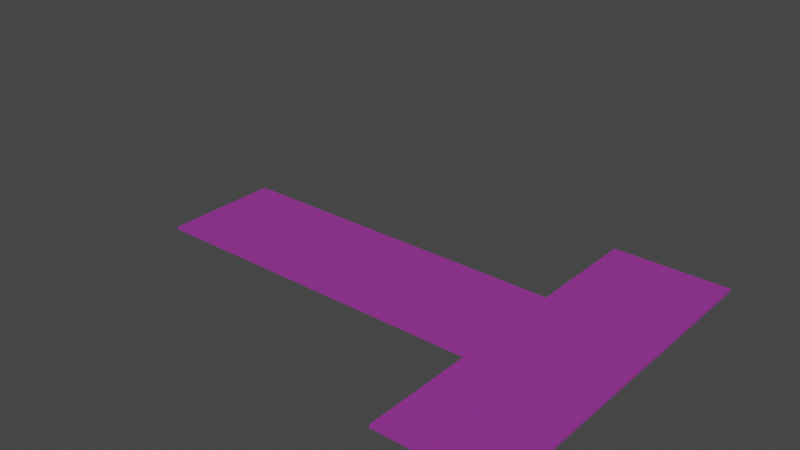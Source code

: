 # Source: CubeNet.blend  (saved by Blender 2.83.20; exported with 4.5.12 LTS)
import bpy
from mathutils import Matrix  # noqa: F401  (used for matrix-valued properties, if any)

bpy.ops.wm.read_factory_settings(use_empty=True)
scene = bpy.context.scene
scene.name = 'Scene'

# ---- collections
col_collection = bpy.data.collections.new('Collection'); scene.collection.children.link(col_collection)
col_collection_2 = bpy.data.collections.new('Collection 2'); scene.collection.children.link(col_collection_2)

# ---- images (referenced by path relative to the original .blend; pixels are not part of the script)
import os
ASSET_DIR = os.environ.get("B2B_ASSET_DIR", "")  # directory of the original .blend (textures are referenced by path, not embedded)
HERE = os.path.dirname(os.path.abspath(__file__))  # packed textures are extracted next to this script under _unpacked/

def load_image(name, relpath, width, height, colorspace="sRGB"):
    """Load a texture the original file referenced (path relative to the .blend, or extracted next to this script)."""
    p = next((c for c in (os.path.join(HERE, relpath), os.path.join(ASSET_DIR, relpath)) if relpath and os.path.exists(c)), "")
    if p:
        img = bpy.data.images.load(p, check_existing=True)
        img.name = name
    else:  # same state as the original file: an image datablock whose file is absent (Cycles renders it pink)
        img = bpy.data.images.new(name, width, height)
        img.source = "FILE"
        img.filepath = "//" + (relpath or name)
    img.colorspace_settings.name = colorspace
    return img
img_cubenetblueprint_png = load_image('CubeNetBlueprint.png', 'CubeNetLayout.png', 1024, 1024, 'sRGB')
img_cubenetblueprint_png_002 = load_image('CubeNetBlueprint.png.002', 'CubeNetLayout.png', 1024, 1024, 'Non-Color')
img_cubenetblueprint_png_004 = load_image('CubeNetBlueprint.png.004', 'CubeNetLayout.png', 1024, 1024, 'sRGB')
img_cubenetblueprint_png_003 = load_image('CubeNetBlueprint.png.003', 'CubeNetLayout.png', 1024, 1024, 'Non-Color')

# ---- materials (node trees are filled in below, after node groups)
mat_material_001 = bpy.data.materials.new('Material.001')
mat_material_001.use_transparent_shadow = False
mat_material_001.roughness = 0.5
mat_material_002 = bpy.data.materials.new('Material.002')
mat_material_002.use_transparent_shadow = False
mat_material_002.roughness = 0.5

# ---- material node trees
mat_material_001.use_nodes = True; mat_material_001.node_tree.nodes.clear()
_N = mat_material_001.node_tree.nodes; _L = mat_material_001.node_tree.links
n0 = _N.new('ShaderNodeBsdfPrincipled'); n0.name = 'Principled BSDF'; n0.location = (10, 300)
n0.distribution = 'GGX'
n0.subsurface_method = 'BURLEY'
n0.inputs[3].default_value = 1.45
n0.inputs[27].default_value = (0.0, 0.0, 0.0, 1.0)
n0.inputs[28].default_value = 1.0
n1 = _N.new('ShaderNodeOutputMaterial'); n1.name = 'Material Output'; n1.location = (300, 300)
n2 = _N.new('ShaderNodeNormalMap'); n2.name = 'Normal Map'; n2.location = (-300, -300)
n2.label = 'Normal/Map'
n2.inputs[0].default_value = 0.0
n3 = _N.new('ShaderNodeTexImage'); n3.name = 'Image Texture'; n3.location = (-300, 600)
n3.image = img_cubenetblueprint_png
n4 = _N.new('ShaderNodeTexImage'); n4.name = 'Image Texture.001'; n4.location = (-300, 0)
n4.image = img_cubenetblueprint_png_002
_L.new(n0.outputs[0], n1.inputs[0])
_L.new(n2.outputs[0], n0.inputs[5])
_L.new(n3.outputs[0], n0.inputs[0])
_L.new(n4.outputs[0], n0.inputs[4])
n1.is_active_output = True
mat_material_002.use_nodes = True; mat_material_002.node_tree.nodes.clear()
_N = mat_material_002.node_tree.nodes; _L = mat_material_002.node_tree.links
n0 = _N.new('ShaderNodeBsdfPrincipled'); n0.name = 'Principled BSDF'; n0.location = (10, 300)
n0.distribution = 'GGX'
n0.subsurface_method = 'BURLEY'
n0.inputs[3].default_value = 1.45
n0.inputs[27].default_value = (0.0, 0.0, 0.0, 1.0)
n0.inputs[28].default_value = 1.0
n1 = _N.new('ShaderNodeOutputMaterial'); n1.name = 'Material Output'; n1.location = (300, 300)
n2 = _N.new('ShaderNodeNormalMap'); n2.name = 'Normal Map'; n2.location = (-300, -300)
n2.label = 'Normal/Map'
n2.inputs[0].default_value = 0.0
n3 = _N.new('ShaderNodeTexImage'); n3.name = 'Image Texture'; n3.location = (-300, 600)
n3.image = img_cubenetblueprint_png_004
n4 = _N.new('ShaderNodeTexImage'); n4.name = 'Image Texture.001'; n4.location = (-300, 0)
n4.image = img_cubenetblueprint_png_003
_L.new(n0.outputs[0], n1.inputs[0])
_L.new(n2.outputs[0], n0.inputs[5])
_L.new(n3.outputs[0], n0.inputs[0])
_L.new(n4.outputs[0], n0.inputs[4])
n1.is_active_output = True

# ---- world
world_world = bpy.data.worlds.new('World'); scene.world = world_world
world_world.use_nodes = True; world_world.node_tree.nodes.clear()
_N = world_world.node_tree.nodes; _L = world_world.node_tree.links
n0 = _N.new('ShaderNodeOutputWorld'); n0.name = 'World Output'; n0.location = (300, 300)
n1 = _N.new('ShaderNodeBackground'); n1.name = 'Background'; n1.location = (10, 300)
n1.inputs[0].default_value = (0.05088, 0.05088, 0.05088, 1.0)
_L.new(n1.outputs[0], n0.inputs[0])
n0.is_active_output = True
world_world.color = (0.05088, 0.05088, 0.05088)
world_world.use_sun_shadow = False
world_world.sun_shadow_jitter_overblur = 0.0

# ---- meshes
me_plane_002 = bpy.data.meshes.new('Plane.002')
me_plane_002.from_pydata([(-1.0, -1.0, 0.05), (1.0, -1.0, 0.05), (-1.0, 1.0, 0.05), (1.0, 1.0, 0.05), (-1.0, -3.0, 0.05), (1.0, -3.0, 0.05), (-1.0, 3.0, 0.05), (1.0, 3.0, 0.05), (-3.0, -1.0, 0.05), (-3.0, 1.0, 0.05), (-5.0, -1.0, 0.05), (-5.0, 1.0, 0.05), (-7.0, -1.0, 0.05), (-7.0, 1.0, 0.05), (-1.0, -1.0, 0.0), (1.0, -1.0, 0.0), (-1.0, 1.0, 0.0), (1.0, 1.0, 0.0), (-1.0, -3.0, 0.0), (1.0, -3.0, 0.0), (-1.0, 3.0, 0.0), (1.0, 3.0, 0.0), (-3.0, -1.0, 0.0), (-3.0, 1.0, 0.0), (-5.0, -1.0, 0.0), (-5.0, 1.0, 0.0), (-7.0, -1.0, 0.0), (-7.0, 1.0, 0.0)], [], [(0, 1, 3, 2), (1, 0, 4, 5), (2, 3, 7, 6), (0, 2, 9, 8), (8, 9, 11, 10), (10, 11, 13, 12), (14, 16, 17, 15), (15, 19, 18, 14), (16, 20, 21, 17), (14, 22, 23, 16), (22, 24, 25, 23), (24, 26, 27, 25), (3, 1, 15, 17), (5, 4, 18, 19), (1, 5, 19, 15), (4, 0, 14, 18), (6, 7, 21, 20), (2, 6, 20, 16), (7, 3, 17, 21), (0, 8, 22, 14), (9, 2, 16, 23), (8, 10, 24, 22), (11, 9, 23, 25), (12, 13, 27, 26), (10, 12, 26, 24), (13, 11, 25, 27)])
_k = set([(0, 4), (0, 8), (0, 14), (1, 3), (1, 5), (2, 6), (2, 9), (2, 16), (3, 7), (4, 5), (4, 18), (5, 19), (6, 7), (6, 20), (7, 21), (8, 10), (9, 11), (10, 12), (11, 13), (12, 13), (12, 26), (13, 27), (14, 18), (14, 22), (15, 17), (15, 19), (16, 20), (16, 23), (17, 21), (18, 19), (20, 21), (22, 24), (23, 25), (24, 26), (25, 27), (26, 27)])
me_plane_002.attributes.new('sharp_edge', 'BOOLEAN', 'EDGE').data.foreach_set('value', [ (min(e.vertices), max(e.vertices)) in _k for e in me_plane_002.edges])
_uv = me_plane_002.uv_layers.new(name='UVMap')
_uv.uv.foreach_set('vector', [0.0, 0.0, 1.0, 0.0, 1.0, 1.0, 0.0, 1.0, 1.0, 1.0, 0.0, 1.0, 0.0, 0.0, 1.0, 0.0, 0.0, 0.0, 1.0, 0.0, 1.0, 1.0, 0.0, 1.0, 1.0, 0.0, 1.0, 1.0, 0.0, 1.0, 0.0, 0.0, 1.0, 0.0, 1.0, 1.0, 0.0, 1.0, 0.0, 0.0, 1.0, 0.0, 1.0, 1.0, 0.0, 1.0, 0.0, 0.0, 0.0, 0.0, 0.0, 1.0, 1.0, 1.0, 1.0, 0.0, 1.0, 1.0, 1.0, 0.0, 0.0, 0.0, 0.0, 1.0, 0.0, 0.0, 0.0, 1.0, 1.0, 1.0, 1.0, 0.0, 1.0, 0.0, 0.0, 0.0, 0.0, 1.0, 1.0, 1.0, 1.0, 0.0, 0.0, 0.0, 0.0, 1.0, 1.0, 1.0, 1.0, 0.0, 0.0, 0.0, 0.0, 1.0, 1.0, 1.0, 1.0, 1.0, 1.0, 0.0, 1.0, 0.0, 1.0, 1.0, 1.0, 0.0, 0.0, 0.0, 0.0, 0.0, 1.0, 0.0, 1.0, 1.0, 1.0, 0.0, 1.0, 0.0, 1.0, 1.0, 0.0, 0.0, 0.0, 1.0, 0.0, 1.0, 0.0, 0.0, 0.0, 1.0, 1.0, 1.0, 1.0, 1.0, 0.0, 1.0, 0.0, 0.0, 0.0, 1.0, 0.0, 1.0, 0.0, 0.0, 1.0, 1.0, 1.0, 0.0, 1.0, 0.0, 1.0, 1.0, 1.0, 0.0, 0.0, 0.0, 0.0, 0.0, 1.0, 0.0, 0.0, 1.0, 1.0, 1.0, 1.0, 1.0, 0.0, 1.0, 1.0, 0.0, 0.0, 0.0, 0.0, 0.0, 1.0, 0.0, 0.0, 1.0, 1.0, 1.0, 1.0, 1.0, 0.0, 1.0, 0.0, 0.0, 0.0, 1.0, 0.0, 1.0, 0.0, 0.0, 1.0, 0.0, 0.0, 0.0, 0.0, 0.0, 1.0, 0.0, 0.0, 1.0, 1.0, 1.0, 1.0, 1.0, 0.0, 1.0])
me_plane_002.materials.append(mat_material_001)
me_plane_002.use_remesh_fix_poles = True
me_plane_002.use_remesh_preserve_attributes = False
me_plane_002.use_mirror_vertex_groups = False
me_plane_002.update()
me_plane_002.normals_split_custom_set([tuple(v) for v in zip(*[iter([0.0, 0.0, 1.0, 0.0, 0.0, 1.0, 0.0, 0.0, 1.0, 0.0, 0.0, 1.0, 0.0, 0.0, 1.0, 0.0, 0.0, 1.0, 0.0, 0.0, 1.0, 0.0, 0.0, 1.0, 0.0, 0.0, 1.0, 0.0, 0.0, 1.0, 0.0, 0.0, 1.0, 0.0, 0.0, 1.0, 0.0, 0.0, 1.0, 0.0, 0.0, 1.0, 0.0, 0.0, 1.0, 0.0, 0.0, 1.0, 0.0, 0.0, 1.0, 0.0, 0.0, 1.0, 0.0, 0.0, 1.0, 0.0, 0.0, 1.0, 0.0, 0.0, 1.0, 0.0, 0.0, 1.0, 0.0, 0.0, 1.0, 0.0, 0.0, 1.0, 0.0, 0.0, -1.0, 0.0, 0.0, -1.0, 0.0, 0.0, -1.0, 0.0, 0.0, -1.0, 0.0, 0.0, -1.0, 0.0, 0.0, -1.0, 0.0, 0.0, -1.0, 0.0, 0.0, -1.0, 0.0, 0.0, -1.0, 0.0, 0.0, -1.0, 0.0, 0.0, -1.0, 0.0, 0.0, -1.0, 0.0, 0.0, -1.0, 0.0, 0.0, -1.0, 0.0, 0.0, -1.0, 0.0, 0.0, -1.0, 0.0, 0.0, -1.0, 0.0, 0.0, -1.0, 0.0, 0.0, -1.0, 0.0, 0.0, -1.0, 0.0, 0.0, -1.0, 0.0, 0.0, -1.0, 0.0, 0.0, -1.0, 0.0, 0.0, -1.0, 1.0, 0.0, 0.0, 1.0, 0.0, 0.0, 1.0, 0.0, 0.0, 1.0, 0.0, 0.0, 0.0, -1.0, 0.0, 0.0, -1.0, 0.0, 0.0, -1.0, 0.0, 0.0, -1.0, 0.0, 1.0, 0.0, 0.0, 1.0, 0.0, 0.0, 1.0, 0.0, 0.0, 1.0, 0.0, 0.0, -1.0, 0.0, 0.0, -1.0, 0.0, 0.0, -1.0, 0.0, 0.0, -1.0, 0.0, 0.0, 0.0, 1.0, 0.0, 0.0, 1.0, 0.0, 0.0, 1.0, 0.0, 0.0, 1.0, 0.0, -1.0, 0.0, 0.0, -1.0, 0.0, 0.0, -1.0, 0.0, 0.0, -1.0, 0.0, 0.0, 1.0, 0.0, 0.0, 1.0, 0.0, 0.0, 1.0, 0.0, 0.0, 1.0, 0.0, 0.0, 0.0, -1.0, 0.0, 0.0, -1.0, 0.0, 0.0, -1.0, 0.0, 0.0, -1.0, 0.0, 0.0, 1.0, 0.0, 0.0, 1.0, 0.0, 0.0, 1.0, 0.0, 0.0, 1.0, 0.0, 0.0, -1.0, 0.0, 0.0, -1.0, 0.0, 0.0, -1.0, 0.0, 0.0, -1.0, 0.0, 0.0, 1.0, 0.0, 0.0, 1.0, 0.0, 0.0, 1.0, 0.0, 0.0, 1.0, 0.0, -1.0, 0.0, 0.0, -1.0, 0.0, 0.0, -1.0, 0.0, 0.0, -1.0, 0.0, 0.0, 0.0, -1.0, 0.0, 0.0, -1.0, 0.0, 0.0, -1.0, 0.0, 0.0, -1.0, 0.0, 0.0, 1.0, 0.0, 0.0, 1.0, 0.0, 0.0, 1.0, 0.0, 0.0, 1.0, 0.0])] * 3)])
me_plane_001 = bpy.data.meshes.new('Plane.001')
me_plane_001.from_pydata([(-1.0, -1.0, 0.05), (1.0, -1.0, 0.05), (-1.0, 1.0, 0.05), (1.0, 1.0, 0.05), (-1.0, -3.0, 0.05), (1.0, -3.0, 0.05), (-1.0, 3.0, 0.05), (1.0, 3.0, 0.05), (-3.0, -1.0, 0.05), (-3.0, 1.0, 0.05), (-5.0, -1.0, 0.05), (-5.0, 1.0, 0.05), (-7.0, -1.0, 0.05), (-7.0, 1.0, 0.05), (-1.0, -1.0, 0.0), (1.0, -1.0, 0.0), (-1.0, 1.0, 0.0), (1.0, 1.0, 0.0), (-1.0, -3.0, 0.0), (1.0, -3.0, 0.0), (-1.0, 3.0, 0.0), (1.0, 3.0, 0.0), (-3.0, -1.0, 0.0), (-3.0, 1.0, 0.0), (-5.0, -1.0, 0.0), (-5.0, 1.0, 0.0), (-7.0, -1.0, 0.0), (-7.0, 1.0, 0.0)], [], [(0, 1, 3, 2), (1, 0, 4, 5), (2, 3, 7, 6), (0, 2, 9, 8), (8, 9, 11, 10), (10, 11, 13, 12), (14, 16, 17, 15), (15, 19, 18, 14), (16, 20, 21, 17), (14, 22, 23, 16), (22, 24, 25, 23), (24, 26, 27, 25), (3, 1, 15, 17), (5, 4, 18, 19), (1, 5, 19, 15), (4, 0, 14, 18), (6, 7, 21, 20), (2, 6, 20, 16), (7, 3, 17, 21), (0, 8, 22, 14), (9, 2, 16, 23), (8, 10, 24, 22), (11, 9, 23, 25), (12, 13, 27, 26), (10, 12, 26, 24), (13, 11, 25, 27)])
_k = set([(0, 4), (0, 8), (0, 14), (1, 3), (1, 5), (2, 6), (2, 9), (2, 16), (3, 7), (4, 5), (4, 18), (5, 19), (6, 7), (6, 20), (7, 21), (8, 10), (9, 11), (10, 12), (11, 13), (12, 13), (12, 26), (13, 27), (14, 18), (14, 22), (15, 17), (15, 19), (16, 20), (16, 23), (17, 21), (18, 19), (20, 21), (22, 24), (23, 25), (24, 26), (25, 27), (26, 27)])
me_plane_001.attributes.new('sharp_edge', 'BOOLEAN', 'EDGE').data.foreach_set('value', [ (min(e.vertices), max(e.vertices)) in _k for e in me_plane_001.edges])
_uv = me_plane_001.uv_layers.new(name='UVMap')
_uv.uv.foreach_set('vector', [0.0, 0.0, 1.0, 0.0, 1.0, 1.0, 0.0, 1.0, 1.0, 1.0, 0.0, 1.0, 0.0, 0.0, 1.0, 0.0, 0.0, 0.0, 1.0, 0.0, 1.0, 1.0, 0.0, 1.0, 1.0, 0.0, 1.0, 1.0, 0.0, 1.0, 0.0, 0.0, 1.0, 0.0, 1.0, 1.0, 0.0, 1.0, 0.0, 0.0, 1.0, 0.0, 1.0, 1.0, 0.0, 1.0, 0.0, 0.0, 0.0, 0.0, 0.0, 1.0, 1.0, 1.0, 1.0, 0.0, 1.0, 1.0, 1.0, 0.0, 0.0, 0.0, 0.0, 1.0, 0.0, 0.0, 0.0, 1.0, 1.0, 1.0, 1.0, 0.0, 1.0, 0.0, 0.0, 0.0, 0.0, 1.0, 1.0, 1.0, 1.0, 0.0, 0.0, 0.0, 0.0, 1.0, 1.0, 1.0, 1.0, 0.0, 0.0, 0.0, 0.0, 1.0, 1.0, 1.0, 1.0, 1.0, 1.0, 0.0, 1.0, 0.0, 1.0, 1.0, 1.0, 0.0, 0.0, 0.0, 0.0, 0.0, 1.0, 0.0, 1.0, 1.0, 1.0, 0.0, 1.0, 0.0, 1.0, 1.0, 0.0, 0.0, 0.0, 1.0, 0.0, 1.0, 0.0, 0.0, 0.0, 1.0, 1.0, 1.0, 1.0, 1.0, 0.0, 1.0, 0.0, 0.0, 0.0, 1.0, 0.0, 1.0, 0.0, 0.0, 1.0, 1.0, 1.0, 0.0, 1.0, 0.0, 1.0, 1.0, 1.0, 0.0, 0.0, 0.0, 0.0, 0.0, 1.0, 0.0, 0.0, 1.0, 1.0, 1.0, 1.0, 1.0, 0.0, 1.0, 1.0, 0.0, 0.0, 0.0, 0.0, 0.0, 1.0, 0.0, 0.0, 1.0, 1.0, 1.0, 1.0, 1.0, 0.0, 1.0, 0.0, 0.0, 0.0, 1.0, 0.0, 1.0, 0.0, 0.0, 1.0, 0.0, 0.0, 0.0, 0.0, 0.0, 1.0, 0.0, 0.0, 1.0, 1.0, 1.0, 1.0, 1.0, 0.0, 1.0])
me_plane_001.materials.append(mat_material_002)
me_plane_001.use_remesh_fix_poles = True
me_plane_001.use_remesh_preserve_attributes = False
me_plane_001.use_mirror_vertex_groups = False
me_plane_001.update()
me_plane_001.normals_split_custom_set([tuple(v) for v in zip(*[iter([0.0, 0.0, 1.0, 0.0, 0.0, 1.0, 0.0, 0.0, 1.0, 0.0, 0.0, 1.0, 0.0, 0.0, 1.0, 0.0, 0.0, 1.0, 0.0, 0.0, 1.0, 0.0, 0.0, 1.0, 0.0, 0.0, 1.0, 0.0, 0.0, 1.0, 0.0, 0.0, 1.0, 0.0, 0.0, 1.0, 0.0, 0.0, 1.0, 0.0, 0.0, 1.0, 0.0, 0.0, 1.0, 0.0, 0.0, 1.0, 0.0, 0.0, 1.0, 0.0, 0.0, 1.0, 0.0, 0.0, 1.0, 0.0, 0.0, 1.0, 0.0, 0.0, 1.0, 0.0, 0.0, 1.0, 0.0, 0.0, 1.0, 0.0, 0.0, 1.0, 0.0, 0.0, -1.0, 0.0, 0.0, -1.0, 0.0, 0.0, -1.0, 0.0, 0.0, -1.0, 0.0, 0.0, -1.0, 0.0, 0.0, -1.0, 0.0, 0.0, -1.0, 0.0, 0.0, -1.0, 0.0, 0.0, -1.0, 0.0, 0.0, -1.0, 0.0, 0.0, -1.0, 0.0, 0.0, -1.0, 0.0, 0.0, -1.0, 0.0, 0.0, -1.0, 0.0, 0.0, -1.0, 0.0, 0.0, -1.0, 0.0, 0.0, -1.0, 0.0, 0.0, -1.0, 0.0, 0.0, -1.0, 0.0, 0.0, -1.0, 0.0, 0.0, -1.0, 0.0, 0.0, -1.0, 0.0, 0.0, -1.0, 0.0, 0.0, -1.0, 1.0, 0.0, 0.0, 1.0, 0.0, 0.0, 1.0, 0.0, 0.0, 1.0, 0.0, 0.0, 0.0, -1.0, 0.0, 0.0, -1.0, 0.0, 0.0, -1.0, 0.0, 0.0, -1.0, 0.0, 1.0, 0.0, 0.0, 1.0, 0.0, 0.0, 1.0, 0.0, 0.0, 1.0, 0.0, 0.0, -1.0, 0.0, 0.0, -1.0, 0.0, 0.0, -1.0, 0.0, 0.0, -1.0, 0.0, 0.0, 0.0, 1.0, 0.0, 0.0, 1.0, 0.0, 0.0, 1.0, 0.0, 0.0, 1.0, 0.0, -1.0, 0.0, 0.0, -1.0, 0.0, 0.0, -1.0, 0.0, 0.0, -1.0, 0.0, 0.0, 1.0, 0.0, 0.0, 1.0, 0.0, 0.0, 1.0, 0.0, 0.0, 1.0, 0.0, 0.0, 0.0, -1.0, 0.0, 0.0, -1.0, 0.0, 0.0, -1.0, 0.0, 0.0, -1.0, 0.0, 0.0, 1.0, 0.0, 0.0, 1.0, 0.0, 0.0, 1.0, 0.0, 0.0, 1.0, 0.0, 0.0, -1.0, 0.0, 0.0, -1.0, 0.0, 0.0, -1.0, 0.0, 0.0, -1.0, 0.0, 0.0, 1.0, 0.0, 0.0, 1.0, 0.0, 0.0, 1.0, 0.0, 0.0, 1.0, 0.0, -1.0, 0.0, 0.0, -1.0, 0.0, 0.0, -1.0, 0.0, 0.0, -1.0, 0.0, 0.0, 0.0, -1.0, 0.0, 0.0, -1.0, 0.0, 0.0, -1.0, 0.0, 0.0, -1.0, 0.0, 0.0, 1.0, 0.0, 0.0, 1.0, 0.0, 0.0, 1.0, 0.0, 0.0, 1.0, 0.0])] * 3)])
arm_armature_001 = bpy.data.armatures.new('Armature.001')  # bones are not reproduced
arm_armature_002 = bpy.data.armatures.new('Armature.002')  # bones are not reproduced

# ---- objects
ob_armature_001 = bpy.data.objects.new('Armature.001', arm_armature_001)
ob_cubenet_001 = bpy.data.objects.new('CubeNet.001', me_plane_002)
ob_armature_002 = bpy.data.objects.new('Armature.002', arm_armature_002)
ob_cubenet_002 = bpy.data.objects.new('CubeNet.002', me_plane_001)

# ---- transforms, parenting, visibility, modifiers, constraints
ob_armature_001.location = (-1.0, 0.0, 0.0)
ob_armature_001.rotation_euler = (-1.629e-07, 0.0, 0.0)
ob_armature_001.lineart.crease_threshold = 0.0
ob_cubenet_001.parent = ob_armature_001
ob_cubenet_001.location = (1.0, 0.0, 0.0)
ob_cubenet_001.color = (0.8, 0.8, 0.8, 1.0)
ob_cubenet_001.lineart.crease_threshold = 0.0
_vg = ob_cubenet_001.vertex_groups.new(name='Bone')
_vg.add([0, 2, 8, 9, 14, 16, 22, 23], 1.0, 'REPLACE')
_vg = ob_cubenet_001.vertex_groups.new(name='Bone.001')
_vg.add([8, 9, 10, 11, 22, 23, 24, 25], 1.0, 'REPLACE')
_vg = ob_cubenet_001.vertex_groups.new(name='Bone.002')
_vg.add([10, 11, 12, 13, 24, 25, 26, 27], 1.0, 'REPLACE')
_vg = ob_cubenet_001.vertex_groups.new(name='Bone.008')
_vg.add([0, 1, 4, 5, 14, 15, 18, 19], 1.0, 'REPLACE')
_vg = ob_cubenet_001.vertex_groups.new(name='Bone.005')
_vg.add([2, 3, 6, 7, 16, 17, 20, 21], 1.0, 'REPLACE')
_m = ob_cubenet_001.modifiers.new('Armature.001', 'ARMATURE')
_m.object = ob_armature_001
ob_armature_002.location = (-1.0, 0.0, 0.0)
ob_armature_002.rotation_euler = (-1.629e-07, 0.0, 0.0)
ob_armature_002.lineart.crease_threshold = 0.0
ob_cubenet_002.location = (0.0, 0.0, 0.0)
ob_cubenet_002.color = (0.8, 0.8, 0.8, 1.0)
ob_cubenet_002.lineart.crease_threshold = 0.0
_vg = ob_cubenet_002.vertex_groups.new(name='Bone')
_vg.add([0, 2, 8, 9, 14, 16, 22, 23], 1.0, 'REPLACE')
_vg = ob_cubenet_002.vertex_groups.new(name='Bone.001')
_vg.add([8, 9, 10, 11, 22, 23, 24, 25], 1.0, 'REPLACE')
_vg = ob_cubenet_002.vertex_groups.new(name='Bone.002')
_vg.add([10, 11, 12, 13, 24, 25, 26, 27], 1.0, 'REPLACE')
_vg = ob_cubenet_002.vertex_groups.new(name='Bone.008')
_vg.add([0, 1, 4, 5, 14, 15, 18, 19], 1.0, 'REPLACE')
_vg = ob_cubenet_002.vertex_groups.new(name='Bone.005')
_vg.add([2, 3, 6, 7, 16, 17, 20, 21], 1.0, 'REPLACE')
_m = ob_cubenet_002.modifiers.new('Armature.001', 'ARMATURE')
_m.object = ob_armature_002

# ---- collection membership
col_collection.objects.link(ob_armature_001)
col_collection.objects.link(ob_cubenet_001)
col_collection_2.objects.link(ob_armature_002)
col_collection_2.objects.link(ob_cubenet_002)
def _layer_coll(name, lc=None):
    lc = lc or bpy.context.view_layer.layer_collection
    for c in lc.children:
        if c.name == name: return c
        r = _layer_coll(name, c)
        if r: return r
_layer_coll('Collection 2').exclude = True

# ---- scene / render settings (as saved in the file)
scene.frame_start = 1; scene.frame_end = 100; scene.frame_set(1)
scene.render.engine = 'BLENDER_EEVEE_NEXT'
scene.cycles.use_denoising = False
scene.cycles.samples = 128
scene.cycles.sampling_pattern = 'TABULATED_SOBOL'
scene.cycles.use_adaptive_sampling = False
scene.cycles.use_light_tree = False
scene.view_settings.view_transform = 'Filmic'
bpy.context.view_layer.update()

# ---- added for rendering (the .blend has no active camera and no usable light): camera, sun
cam_auto = bpy.data.cameras.new('AutoCamera')
cam_auto.lens = 50.0
cam_auto.sensor_width = 36.0
cam_auto.clip_end = 1000.0
ob_auto_camera = bpy.data.objects.new('AutoCamera', cam_auto)
scene.collection.objects.link(ob_auto_camera)
ob_auto_camera.location = (6.43864, -11.325, 8.55114)
ob_auto_camera.rotation_euler = (1.09748, -7.21219e-08, 0.694738)
scene.camera = ob_auto_camera
light_auto_sun = bpy.data.lights.new('AutoSun', 'SUN')
light_auto_sun.energy = 3.0
light_auto_sun.angle = 0.0523599
ob_auto_sun = bpy.data.objects.new('AutoSun', light_auto_sun)
scene.collection.objects.link(ob_auto_sun)
ob_auto_sun.rotation_euler = (0.872665, 0.174533, 0.523599)
bpy.context.view_layer.update()
